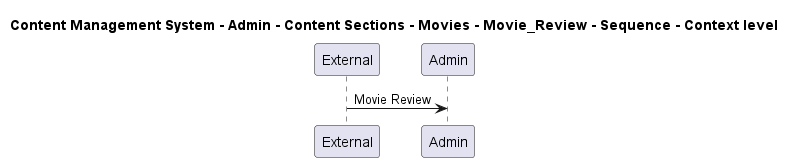

The diagram above was rendered by PlantUML. Its source (embedded in the PNG):
@startuml

title Content Management System - Admin - Content Sections - Movies - Movie_Review - Sequence - Context level

participant "External" as C4InterFlow.SoftwareSystems.ExternalSystem
participant "Admin" as ContentManagementSystem.SoftwareSystems.Admin

C4InterFlow.SoftwareSystems.ExternalSystem -> ContentManagementSystem.SoftwareSystems.Admin : Movie Review


@enduml